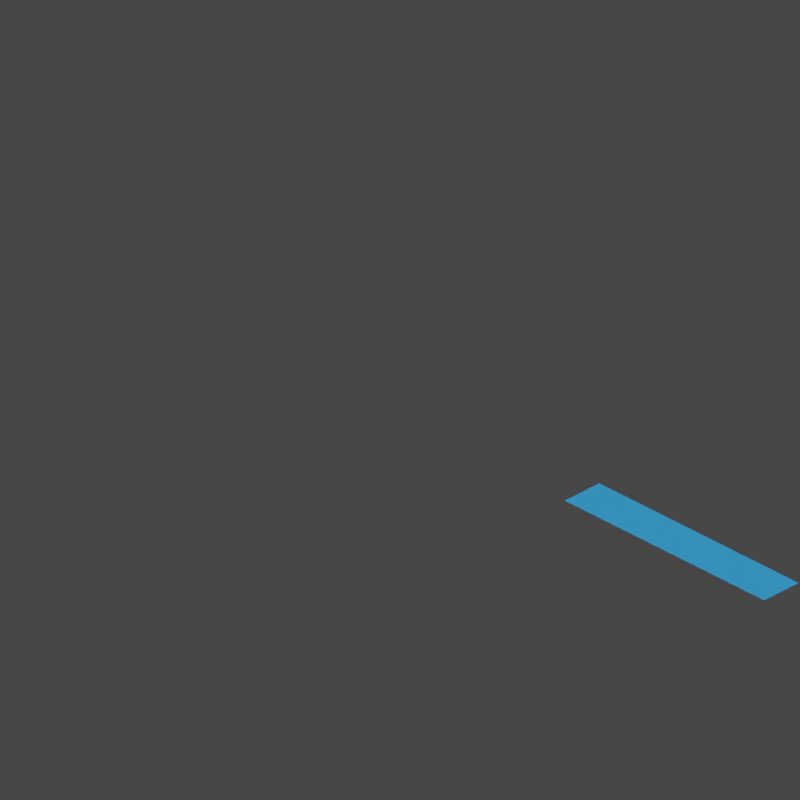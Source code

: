 # Source: water-slope-flat.blend  (saved by Blender 2.93.20; exported with 4.5.12 LTS)
import bpy
from mathutils import Matrix  # noqa: F401  (used for matrix-valued properties, if any)

bpy.ops.wm.read_factory_settings(use_empty=True)
scene = bpy.context.scene
scene.name = 'Scene'

# ---- collections
col_collection = bpy.data.collections.new('Collection'); scene.collection.children.link(col_collection)

# ---- materials (node trees are filled in below, after node groups)
mat_material = bpy.data.materials.new('Material')
mat_material.alpha_threshold = 0.0
mat_material.use_transparent_shadow = False
mat_material.line_color = (0.0, 0.0, 0.0, 1.0)
mat_grass = bpy.data.materials.new('Grass')
mat_grass.alpha_threshold = 0.0
mat_grass.use_transparent_shadow = False
mat_grass.line_color = (0.0, 0.0, 0.0, 1.0)
mat_water = bpy.data.materials.new('Water')
mat_water.alpha_threshold = 0.0
mat_water.use_transparent_shadow = False
mat_water.use_sss_translucency = True
mat_water.use_thickness_from_shadow = True
mat_water.line_color = (0.0, 0.0, 0.0, 1.0)

# ---- material node trees
mat_material.use_nodes = True; mat_material.node_tree.nodes.clear()
_N = mat_material.node_tree.nodes; _L = mat_material.node_tree.links
n0 = _N.new('ShaderNodeOutputMaterial'); n0.name = 'Material Output'; n0.location = (300, 300)
n1 = _N.new('ShaderNodeBsdfToon'); n1.name = 'Toon BSDF'; n1.location = (10, 300)
n1.inputs[0].default_value = (0.09068, 0.03379, 0.004222, 1.0)
_L.new(n1.outputs[0], n0.inputs[0])
n0.is_active_output = True
mat_grass.use_nodes = True; mat_grass.node_tree.nodes.clear()
_N = mat_grass.node_tree.nodes; _L = mat_grass.node_tree.links
n0 = _N.new('ShaderNodeOutputMaterial'); n0.name = 'Material Output'; n0.location = (300, 300)
n1 = _N.new('ShaderNodeBsdfToon'); n1.name = 'Toon BSDF'; n1.location = (10, 300)
n1.inputs[0].default_value = (0.04806, 0.1626, 0.001803, 1.0)
_L.new(n1.outputs[0], n0.inputs[0])
n0.is_active_output = True
mat_water.use_nodes = True; mat_water.node_tree.nodes.clear()
_N = mat_water.node_tree.nodes; _L = mat_water.node_tree.links
n0 = _N.new('ShaderNodeOutputMaterial'); n0.name = 'Material Output'; n0.location = (300, 300)
n1 = _N.new('ShaderNodeBsdfToon'); n1.name = 'Toon BSDF'; n1.location = (10, 300)
n1.inputs[0].default_value = (0.0328, 0.263, 0.6383, 1.0)
_L.new(n1.outputs[0], n0.inputs[0])
n0.is_active_output = True

# ---- world
world_world = bpy.data.worlds.new('World'); scene.world = world_world
world_world.use_nodes = True; world_world.node_tree.nodes.clear()
_N = world_world.node_tree.nodes; _L = world_world.node_tree.links
n0 = _N.new('ShaderNodeOutputWorld'); n0.name = 'World Output'; n0.location = (300, 300)
n1 = _N.new('ShaderNodeBackground'); n1.name = 'Background'; n1.location = (10, 300)
n1.inputs[0].default_value = (0.05088, 0.05088, 0.05088, 1.0)
_L.new(n1.outputs[0], n0.inputs[0])
n0.is_active_output = True
world_world.color = (0.05088, 0.05088, 0.05088)
world_world.use_sun_shadow = False
world_world.sun_shadow_jitter_overblur = 0.0

# ---- cameras
cam_camera = bpy.data.cameras.new('Camera')
cam_camera.type = 'ORTHO'
cam_camera.clip_end = 100.0
cam_camera.ortho_scale = 4.014

# ---- lights
light_light = bpy.data.lights.new('Light', 'SUN')
light_light.transmission_factor = 0.0
light_light.angle = 0.1993
light_light.energy = 5.0
light_light.shadow_soft_size = 0.1
light_light.shadow_cascade_max_distance = 1000.0

# ---- meshes
me_cube = bpy.data.meshes.new('Cube')
me_cube.from_pydata([(1.414, 1.414, -0.1547), (1.414, -1.414, 1.0), (-1.414, 1.414, -0.1547), (-1.414, -1.414, 1.0), (1.414, 1.414, -1.155), (1.414, -1.414, -1.155), (-1.414, 1.414, -1.155), (-1.414, -1.414, -1.155)], [], [(2, 3, 1, 0), (6, 4, 5, 7), (1, 3, 7, 5), (3, 2, 6, 7), (0, 1, 5, 4), (2, 0, 4, 6)])
_uv = me_cube.uv_layers.new(name='UVMap')
_uv.uv.foreach_set('vector', [0.125, 0.5, 0.125, 0.75, 0.375, 0.75, 0.375, 0.5, 0.125, 0.5, 0.375, 0.5, 0.375, 0.75, 0.125, 0.75, 0.375, 0.75, 0.125, 0.75, 0.125, 0.75, 0.375, 0.75, 0.125, 0.75, 0.125, 0.5, 0.125, 0.5, 0.125, 0.75, 0.375, 0.5, 0.375, 0.75, 0.375, 0.75, 0.375, 0.5, 0.125, 0.5, 0.375, 0.5, 0.375, 0.5, 0.125, 0.5])
me_cube.materials.append(mat_material)
me_cube.use_remesh_preserve_volume = False
me_cube.use_remesh_preserve_attributes = False
me_cube.use_mirror_vertex_groups = False
me_cube.update()
me_grass = bpy.data.meshes.new('Grass')
me_grass.from_pydata([(1.414, 1.414, 0.0), (1.414, -1.414, 1.155), (-1.414, 1.414, 0.0), (-1.414, -1.414, 1.155), (1.414, 1.414, -0.1547), (1.414, -1.414, 1.0), (-1.414, 1.414, -0.1547), (-1.414, -1.414, 1.0)], [], [(2, 3, 1, 0), (6, 4, 5, 7), (1, 3, 7, 5), (3, 2, 6, 7), (0, 1, 5, 4), (2, 0, 4, 6)])
_uv = me_grass.uv_layers.new(name='UVMap')
_uv.uv.foreach_set('vector', [0.125, 0.5, 0.125, 0.75, 0.375, 0.75, 0.375, 0.5, 0.125, 0.5, 0.375, 0.5, 0.375, 0.75, 0.125, 0.75, 0.375, 0.75, 0.125, 0.75, 0.125, 0.75, 0.375, 0.75, 0.125, 0.75, 0.125, 0.5, 0.125, 0.5, 0.125, 0.75, 0.375, 0.5, 0.375, 0.75, 0.375, 0.75, 0.375, 0.5, 0.125, 0.5, 0.375, 0.5, 0.375, 0.5, 0.125, 0.5])
me_grass.materials.append(mat_grass)
me_grass.use_remesh_preserve_volume = False
me_grass.use_remesh_preserve_attributes = False
me_grass.use_mirror_vertex_groups = False
me_grass.update()
me_grass_001 = bpy.data.meshes.new('Grass.001')
me_grass_001.from_pydata([(1.414, 1.414, -0.1547), (1.414, -1.414, -0.1547), (-1.414, 1.414, -0.1547), (-1.414, -1.414, -0.1547)], [], [(2, 0, 1, 3)])
_uv = me_grass_001.uv_layers.new(name='UVMap')
_uv.uv.foreach_set('vector', [0.125, 0.5, 0.375, 0.5, 0.375, 0.75, 0.125, 0.75])
me_grass_001.materials.append(mat_water)
me_grass_001.use_remesh_preserve_volume = False
me_grass_001.use_remesh_preserve_attributes = False
me_grass_001.use_mirror_vertex_groups = False
me_grass_001.update()
me_cube_001 = bpy.data.meshes.new('Cube.001')
me_cube_001.from_pydata([(-0.5179, -0.3855, -0.3501), (-0.5179, -0.3855, 0.3501), (-0.5179, 0.3855, -0.3501), (-0.5179, 0.3855, 0.3501), (-1.932, 0.3855, -0.3501), (-1.932, -0.3855, -0.3501), (-1.932, -0.3855, 0.3501), (-1.932, 0.3855, 0.3501)], [], [(0, 2, 3, 1), (5, 6, 7, 4), (1, 3, 7, 6), (2, 0, 5, 4), (3, 2, 4, 7), (0, 1, 6, 5)])
_uv = me_cube_001.uv_layers.new(name='UVMap')
_uv.uv.foreach_set('vector', [0.375, 0.0, 0.375, 0.25, 0.625, 0.25, 0.625, 0.0, 0.375, 0.0, 0.625, 0.0, 0.625, 0.25, 0.375, 0.25, 0.625, 0.0, 0.625, 0.25, 0.625, 0.25, 0.625, 0.0, 0.375, 0.25, 0.375, 0.0, 0.375, 0.0, 0.375, 0.25, 0.625, 0.25, 0.375, 0.25, 0.375, 0.25, 0.625, 0.25, 0.375, 0.0, 0.625, 0.0, 0.625, 0.0, 0.375, 0.0])
me_cube_001.use_remesh_fix_poles = True
me_cube_001.use_remesh_preserve_attributes = False
me_cube_001.update()

# ---- objects
ob_dirt = bpy.data.objects.new('Dirt', me_cube)
ob_light = bpy.data.objects.new('Light', light_light)
ob_camera = bpy.data.objects.new('Camera', cam_camera)
ob_grass = bpy.data.objects.new('Grass', me_grass)
ob_water = bpy.data.objects.new('Water', me_grass_001)
ob_trim = bpy.data.objects.new('Trim', me_cube_001)

# ---- transforms, parenting, visibility, modifiers, constraints
ob_dirt.location = (0.0, 0.0, 0.0)
ob_dirt.lock_rotations_4d = False
ob_dirt.empty_display_type = 'ARROWS'
ob_dirt.hide_render = True
ob_dirt.lineart.crease_threshold = 0.0
ob_light.location = (3.069, 3.06, 4.133)
ob_light.rotation_euler = (0.7682, 0.2915, 2.071)
ob_light.lock_rotations_4d = False
ob_light.empty_display_type = 'ARROWS'
ob_light.color = (0.0, 0.0, 0.0, 0.0)
ob_light.lineart.crease_threshold = 0.0
ob_camera.location = (4.0, -4.0, 4.428)
ob_camera.rotation_euler = (1.047, 0.0, 0.7854)
ob_camera.lock_rotations_4d = False
ob_camera.empty_display_type = 'ARROWS'
ob_camera.color = (0.0, 0.0, 0.0, 0.0)
ob_camera.display_type = 'WIRE'
ob_camera.lineart.crease_threshold = 0.0
ob_grass.parent = ob_dirt
ob_grass.location = (0.0, 0.0, 0.0)
ob_grass.lock_rotations_4d = False
ob_grass.empty_display_type = 'ARROWS'
ob_grass.hide_render = True
ob_grass.lineart.crease_threshold = 0.0
ob_water.parent = ob_dirt
ob_water.location = (0.0, 0.0, 0.2547)
ob_water.lock_rotations_4d = False
ob_water.empty_display_type = 'ARROWS'
ob_water.lineart.crease_threshold = 0.0
_m = ob_water.modifiers.new('Boolean', 'BOOLEAN')
_m.object = ob_grass
_m = ob_water.modifiers.new('Boolean.001', 'BOOLEAN')
_m.object = ob_dirt
_m = ob_water.modifiers.new('Boolean.002', 'BOOLEAN')
_m.object = ob_trim
_m.operation = 'INTERSECT'
ob_trim.parent = ob_dirt
ob_trim.location = (1.932, 1.029, 0.1954)
ob_trim.hide_render = True

# ---- collection membership
col_collection.objects.link(ob_dirt)
col_collection.objects.link(ob_light)
col_collection.objects.link(ob_camera)
col_collection.objects.link(ob_grass)
col_collection.objects.link(ob_water)
col_collection.objects.link(ob_trim)

# ---- scene / render settings (as saved in the file)
scene.camera = ob_camera
scene.frame_start = 1; scene.frame_end = 250; scene.frame_set(1)
scene.render.engine = 'BLENDER_EEVEE_NEXT'
scene.render.resolution_x = 128
scene.render.resolution_y = 128
scene.render.film_transparent = True
scene.render.line_thickness_mode = 'RELATIVE'
scene.cycles.use_denoising = False
scene.cycles.samples = 128
scene.cycles.sampling_pattern = 'TABULATED_SOBOL'
scene.cycles.use_adaptive_sampling = False
scene.cycles.use_light_tree = False
scene.view_settings.view_transform = 'Filmic'
bpy.context.view_layer.update()
